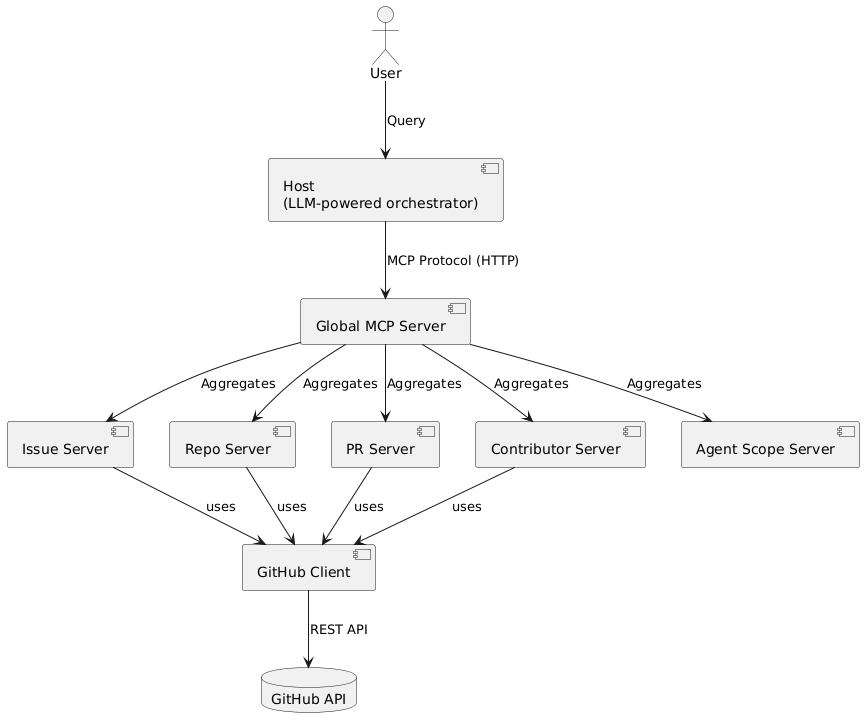

The diagram above was rendered by PlantUML. Its source (embedded in the PNG):
@startuml
actor User

component "Host\n(LLM-powered orchestrator)" as Host
component "Global MCP Server" as GlobalMCP
component "Issue Server" as IssueServer
component "Repo Server" as RepoServer
component "PR Server" as PRServer
component "Contributor Server" as ContributorServer
component "Agent Scope Server" as AgentScopeServer
component "GitHub Client" as GitHubClient
database "GitHub API" as GitHubAPI

' Servers use the GitHub Client abstraction
IssueServer --> GitHubClient : uses
RepoServer --> GitHubClient : uses
PRServer --> GitHubClient : uses
ContributorServer --> GitHubClient : uses

' GitHub Client talks to the real API
GitHubClient --> GitHubAPI : REST API

User --> Host : Query
Host --> GlobalMCP : MCP Protocol (HTTP)
GlobalMCP --> IssueServer : Aggregates
GlobalMCP --> RepoServer : Aggregates
GlobalMCP --> PRServer : Aggregates
GlobalMCP --> ContributorServer : Aggregates
GlobalMCP --> AgentScopeServer : Aggregates
@enduml